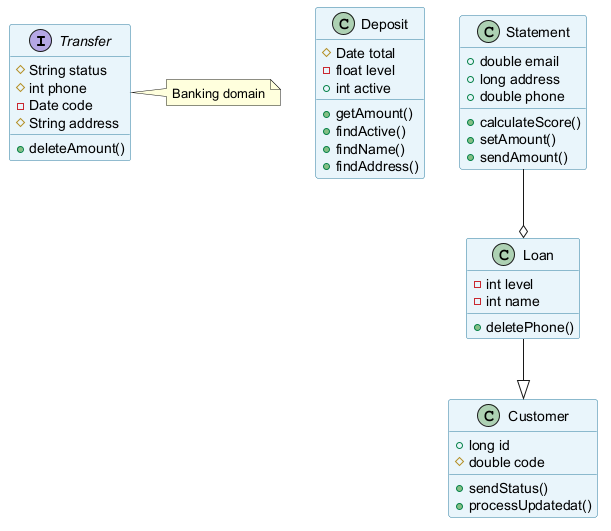

The diagram above was rendered by PlantUML. Its source (embedded in the PNG):
@startuml
skinparam backgroundColor #FFFFFF
skinparam classBackgroundColor #E8F4FA
skinparam classBorderColor #2C7DA0
interface Transfer {
  #String status
  #int phone
  -Date code
  #String address
  +deleteAmount()
}
class Deposit {
  #Date total
  -float level
  +int active
  +getAmount()
  +findActive()
  +findName()
  +findAddress()
}
class Loan {
  -int level
  -int name
  +deletePhone()
}
class Customer {
  +long id
  #double code
  +sendStatus()
  +processUpdatedat()
}
class Statement {
  +double email
  +long address
  +double phone
  +calculateScore()
  +setAmount()
  +sendAmount()
}
Statement --o Loan
Loan --|> Customer
note right of Transfer : Banking domain
@enduml